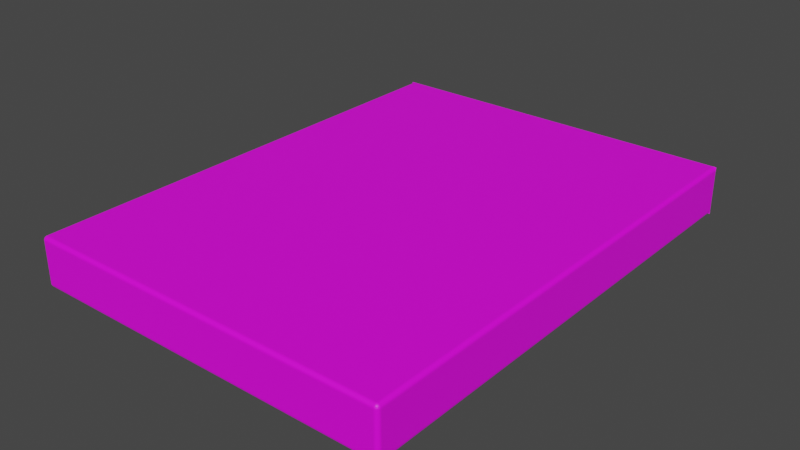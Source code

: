 # Source: parts.blend  (saved by Blender 3.6.13; exported with 4.5.12 LTS)
import bpy
from mathutils import Matrix  # noqa: F401  (used for matrix-valued properties, if any)

bpy.ops.wm.read_factory_settings(use_empty=True)
scene = bpy.context.scene
scene.name = 'Scene'

# ---- collections
col_collection = bpy.data.collections.new('Collection'); scene.collection.children.link(col_collection)

# ---- images (referenced by path relative to the original .blend; pixels are not part of the script)
import os
ASSET_DIR = os.environ.get("B2B_ASSET_DIR", "")  # directory of the original .blend (textures are referenced by path, not embedded)
HERE = os.path.dirname(os.path.abspath(__file__))  # packed textures are extracted next to this script under _unpacked/

def load_image(name, relpath, width, height, colorspace="sRGB"):
    """Load a texture the original file referenced (path relative to the .blend, or extracted next to this script)."""
    p = next((c for c in (os.path.join(HERE, relpath), os.path.join(ASSET_DIR, relpath)) if relpath and os.path.exists(c)), "")
    if p:
        img = bpy.data.images.load(p, check_existing=True)
        img.name = name
    else:  # same state as the original file: an image datablock whose file is absent (Cycles renders it pink)
        img = bpy.data.images.new(name, width, height)
        img.source = "FILE"
        img.filepath = "//" + (relpath or name)
    img.colorspace_settings.name = colorspace
    return img
img_board_png = load_image('Board.png', 'Board.png', 1024, 1024, 'sRGB')
img_goto_green_png = load_image('goto_green.png', 'goto_green.png', 1024, 1024, 'sRGB')

# ---- materials (node trees are filled in below, after node groups)
mat_material = bpy.data.materials.new('Material')
mat_material.alpha_threshold = 0.0
mat_material.use_transparent_shadow = False
mat_material.roughness = 0.5
mat_material.line_color = (0.0, 0.0, 0.0, 1.0)
mat_material_001 = bpy.data.materials.new('Material.001')
mat_material_001.use_transparent_shadow = False

# ---- material node trees
mat_material.use_nodes = True; mat_material.node_tree.nodes.clear()
_N = mat_material.node_tree.nodes; _L = mat_material.node_tree.links
n0 = _N.new('ShaderNodeOutputMaterial'); n0.name = 'Material Output'; n0.location = (300, 300)
n1 = _N.new('ShaderNodeBsdfPrincipled'); n1.name = 'Principled BSDF'; n1.location = (10, 300)
n1.distribution = 'GGX'
n1.subsurface_method = 'RANDOM_WALK_SKIN'
n1.inputs[3].default_value = 1.45
n1.inputs[27].default_value = (0.0, 0.0, 0.0, 1.0)
n1.inputs[28].default_value = 1.0
n2 = _N.new('ShaderNodeTexImage'); n2.name = 'Image Texture'; n2.location = (-284, 251)
n2.width = 218
n2.image = img_board_png
_L.new(n1.outputs[0], n0.inputs[0])
_L.new(n2.outputs[0], n1.inputs[0])
n0.is_active_output = True
mat_material_001.use_nodes = True; mat_material_001.node_tree.nodes.clear()
_N = mat_material_001.node_tree.nodes; _L = mat_material_001.node_tree.links
n0 = _N.new('ShaderNodeBsdfPrincipled'); n0.name = 'Principled BSDF'; n0.location = (10, 300)
n0.distribution = 'GGX'
n0.subsurface_method = 'RANDOM_WALK_SKIN'
n0.inputs[3].default_value = 1.45
n0.inputs[27].default_value = (0.0, 0.0, 0.0, 1.0)
n0.inputs[28].default_value = 1.0
n1 = _N.new('ShaderNodeOutputMaterial'); n1.name = 'Material Output'; n1.location = (300, 300)
n2 = _N.new('ShaderNodeTexImage'); n2.name = 'Image Texture'; n2.location = (-281, 224)
n2.image = img_goto_green_png
_L.new(n0.outputs[0], n1.inputs[0])
_L.new(n2.outputs[0], n0.inputs[0])
n1.is_active_output = True

# ---- world
world_world = bpy.data.worlds.new('World'); scene.world = world_world
world_world.use_nodes = True; world_world.node_tree.nodes.clear()
_N = world_world.node_tree.nodes; _L = world_world.node_tree.links
n0 = _N.new('ShaderNodeOutputWorld'); n0.name = 'World Output'; n0.location = (300, 300)
n1 = _N.new('ShaderNodeBackground'); n1.name = 'Background'; n1.location = (10, 300)
n1.inputs[0].default_value = (0.05088, 0.05088, 0.05088, 1.0)
_L.new(n1.outputs[0], n0.inputs[0])
n0.is_active_output = True
world_world.color = (0.05088, 0.05088, 0.05088)
world_world.use_sun_shadow = False
world_world.sun_shadow_jitter_overblur = 0.0

# ---- meshes
me_cube = bpy.data.meshes.new('Cube')
me_cube.from_pydata([(1.879, 2.713, 0.4303), (1.879, 2.713, -0.06783), (-1.879, 2.713, 0.4303), (-1.879, 2.713, -0.06783), (1.839, 2.713, 0.4303), (1.879, 2.713, 0.3903), (1.847, 2.713, 0.4295), (1.854, 2.713, 0.4272), (1.861, 2.713, 0.4235), (1.867, 2.713, 0.4186), (1.872, 2.713, 0.4125), (1.876, 2.713, 0.4056), (1.878, 2.713, 0.3981), (1.879, 2.713, -0.02783), (1.839, 2.713, -0.06783), (1.878, 2.713, -0.03564), (1.876, 2.713, -0.04314), (1.872, 2.713, -0.05006), (1.867, 2.713, -0.05612), (1.861, 2.713, -0.06109), (1.854, 2.713, -0.06479), (1.847, 2.713, -0.06707), (1.879, -2.217, 0.3903), (1.839, -2.217, 0.4303), (1.839, -2.257, 0.3903), (1.878, -2.217, 0.3981), (1.876, -2.217, 0.4056), (1.872, -2.217, 0.4125), (1.867, -2.217, 0.4186), (1.878, -2.225, 0.3903), (1.877, -2.225, 0.3984), (1.875, -2.225, 0.406), (1.871, -2.225, 0.4125), (1.867, -2.225, 0.418), (1.876, -2.232, 0.3903), (1.875, -2.233, 0.3984), (1.872, -2.232, 0.4058), (1.869, -2.232, 0.4118), (1.865, -2.232, 0.4166), (1.872, -2.239, 0.3903), (1.871, -2.239, 0.3983), (1.869, -2.238, 0.4053), (1.867, -2.237, 0.4107), (1.863, -2.237, 0.4148), (1.862, -2.24, 0.4134), (1.839, -2.225, 0.4295), (1.839, -2.232, 0.4272), (1.839, -2.239, 0.4235), (1.839, -2.245, 0.4186), (1.847, -2.217, 0.4295), (1.847, -2.225, 0.4286), (1.847, -2.233, 0.4262), (1.847, -2.239, 0.4226), (1.847, -2.245, 0.418), (1.854, -2.217, 0.4272), (1.855, -2.225, 0.4262), (1.854, -2.232, 0.4237), (1.854, -2.238, 0.4205), (1.854, -2.243, 0.4166), (1.861, -2.217, 0.4235), (1.861, -2.225, 0.4225), (1.86, -2.232, 0.4205), (1.859, -2.237, 0.4179), (1.859, -2.241, 0.4148), (1.847, -2.256, 0.3903), (1.854, -2.254, 0.3903), (1.861, -2.25, 0.3903), (1.867, -2.245, 0.3903), (1.839, -2.256, 0.3981), (1.847, -2.255, 0.3983), (1.855, -2.253, 0.3983), (1.861, -2.249, 0.3983), (1.867, -2.245, 0.3982), (1.839, -2.254, 0.4056), (1.847, -2.253, 0.406), (1.854, -2.25, 0.4058), (1.86, -2.247, 0.4053), (1.865, -2.243, 0.405), (1.839, -2.25, 0.4125), (1.847, -2.249, 0.4126), (1.854, -2.247, 0.4118), (1.859, -2.245, 0.4107), (1.863, -2.241, 0.4101), (1.879, -2.217, -0.02783), (1.839, -2.257, -0.02783), (1.839, -2.217, -0.06783), (1.878, -2.225, -0.02783), (1.876, -2.232, -0.02783), (1.872, -2.239, -0.02783), (1.867, -2.245, -0.02783), (1.878, -2.217, -0.03564), (1.877, -2.225, -0.03588), (1.875, -2.233, -0.03589), (1.871, -2.239, -0.03582), (1.867, -2.245, -0.03578), (1.876, -2.217, -0.04314), (1.875, -2.225, -0.04352), (1.872, -2.232, -0.04332), (1.869, -2.238, -0.04285), (1.865, -2.243, -0.04258), (1.872, -2.217, -0.05006), (1.871, -2.225, -0.05012), (1.869, -2.232, -0.04936), (1.867, -2.237, -0.04827), (1.863, -2.241, -0.04769), (1.862, -2.24, -0.05093), (1.839, -2.256, -0.03564), (1.839, -2.254, -0.04314), (1.839, -2.25, -0.05006), (1.839, -2.245, -0.05612), (1.847, -2.256, -0.02783), (1.847, -2.255, -0.03598), (1.847, -2.253, -0.04354), (1.847, -2.249, -0.05008), (1.847, -2.245, -0.05554), (1.854, -2.254, -0.02783), (1.855, -2.253, -0.03598), (1.854, -2.25, -0.04336), (1.854, -2.247, -0.04935), (1.854, -2.243, -0.05412), (1.861, -2.25, -0.02783), (1.861, -2.249, -0.03587), (1.86, -2.247, -0.04287), (1.859, -2.245, -0.04827), (1.859, -2.241, -0.05239), (1.847, -2.217, -0.06707), (1.854, -2.217, -0.06479), (1.861, -2.217, -0.06109), (1.867, -2.217, -0.05612), (1.839, -2.225, -0.06707), (1.847, -2.225, -0.06616), (1.855, -2.225, -0.06373), (1.861, -2.225, -0.0601), (1.867, -2.225, -0.05557), (1.839, -2.232, -0.06479), (1.847, -2.233, -0.06372), (1.854, -2.232, -0.06129), (1.86, -2.232, -0.05802), (1.865, -2.232, -0.05413), (1.839, -2.239, -0.06109), (1.847, -2.239, -0.06006), (1.854, -2.238, -0.05801), (1.859, -2.237, -0.05549), (1.863, -2.237, -0.05239), (-1.879, 2.713, 0.3903), (-1.839, 2.713, 0.4303), (-1.878, 2.713, 0.3981), (-1.876, 2.713, 0.4056), (-1.872, 2.713, 0.4125), (-1.867, 2.713, 0.4186), (-1.861, 2.713, 0.4235), (-1.854, 2.713, 0.4272), (-1.847, 2.713, 0.4295), (-1.839, 2.713, -0.06783), (-1.879, 2.713, -0.02783), (-1.847, 2.713, -0.06707), (-1.854, 2.713, -0.06479), (-1.861, 2.713, -0.06109), (-1.867, 2.713, -0.05612), (-1.872, 2.713, -0.05006), (-1.876, 2.713, -0.04314), (-1.878, 2.713, -0.03564), (-1.879, -2.217, 0.3903), (-1.839, -2.257, 0.3903), (-1.839, -2.217, 0.4303), (-1.878, -2.225, 0.3903), (-1.876, -2.232, 0.3903), (-1.872, -2.239, 0.3903), (-1.867, -2.245, 0.3903), (-1.878, -2.217, 0.3981), (-1.877, -2.225, 0.3983), (-1.875, -2.233, 0.3983), (-1.871, -2.239, 0.3983), (-1.867, -2.245, 0.3982), (-1.876, -2.217, 0.4056), (-1.875, -2.225, 0.406), (-1.872, -2.232, 0.4058), (-1.869, -2.238, 0.4053), (-1.865, -2.243, 0.405), (-1.872, -2.217, 0.4125), (-1.871, -2.225, 0.4126), (-1.869, -2.232, 0.4118), (-1.867, -2.237, 0.4107), (-1.863, -2.241, 0.4101), (-1.862, -2.24, 0.4134), (-1.839, -2.256, 0.3981), (-1.839, -2.254, 0.4056), (-1.839, -2.25, 0.4125), (-1.839, -2.245, 0.4186), (-1.847, -2.256, 0.3903), (-1.847, -2.255, 0.3984), (-1.847, -2.253, 0.406), (-1.847, -2.249, 0.4125), (-1.847, -2.245, 0.418), (-1.854, -2.254, 0.3903), (-1.855, -2.253, 0.3984), (-1.854, -2.25, 0.4058), (-1.854, -2.247, 0.4118), (-1.854, -2.243, 0.4166), (-1.861, -2.25, 0.3903), (-1.861, -2.249, 0.3983), (-1.86, -2.247, 0.4053), (-1.859, -2.245, 0.4107), (-1.859, -2.241, 0.4148), (-1.847, -2.217, 0.4295), (-1.854, -2.217, 0.4272), (-1.861, -2.217, 0.4235), (-1.867, -2.217, 0.4186), (-1.839, -2.225, 0.4295), (-1.847, -2.225, 0.4286), (-1.855, -2.225, 0.4262), (-1.861, -2.225, 0.4226), (-1.867, -2.225, 0.418), (-1.839, -2.232, 0.4272), (-1.847, -2.233, 0.4262), (-1.854, -2.232, 0.4237), (-1.86, -2.232, 0.4205), (-1.865, -2.232, 0.4166), (-1.839, -2.239, 0.4235), (-1.847, -2.239, 0.4225), (-1.854, -2.238, 0.4205), (-1.859, -2.237, 0.4179), (-1.863, -2.237, 0.4148), (-1.839, -2.217, -0.06783), (-1.839, -2.257, -0.02783), (-1.879, -2.217, -0.02783), (-1.839, -2.225, -0.06707), (-1.839, -2.232, -0.06479), (-1.839, -2.239, -0.06109), (-1.839, -2.245, -0.05612), (-1.847, -2.217, -0.06707), (-1.847, -2.225, -0.06616), (-1.847, -2.233, -0.06373), (-1.847, -2.239, -0.0601), (-1.847, -2.245, -0.05557), (-1.854, -2.217, -0.06479), (-1.855, -2.225, -0.06372), (-1.854, -2.232, -0.06129), (-1.854, -2.238, -0.05802), (-1.854, -2.243, -0.05413), (-1.861, -2.217, -0.06109), (-1.861, -2.225, -0.06006), (-1.86, -2.232, -0.05801), (-1.859, -2.237, -0.05549), (-1.859, -2.241, -0.05239), (-1.862, -2.24, -0.05093), (-1.847, -2.256, -0.02783), (-1.854, -2.254, -0.02783), (-1.861, -2.25, -0.02783), (-1.867, -2.245, -0.02783), (-1.839, -2.256, -0.03564), (-1.847, -2.255, -0.03588), (-1.855, -2.253, -0.03589), (-1.861, -2.249, -0.03582), (-1.867, -2.245, -0.03578), (-1.839, -2.254, -0.04314), (-1.847, -2.253, -0.04352), (-1.854, -2.25, -0.04332), (-1.86, -2.247, -0.04285), (-1.865, -2.243, -0.04258), (-1.839, -2.25, -0.05006), (-1.847, -2.249, -0.05012), (-1.854, -2.247, -0.04936), (-1.859, -2.245, -0.04827), (-1.863, -2.241, -0.04769), (-1.878, -2.217, -0.03564), (-1.876, -2.217, -0.04314), (-1.872, -2.217, -0.05006), (-1.867, -2.217, -0.05612), (-1.878, -2.225, -0.02783), (-1.877, -2.225, -0.03598), (-1.875, -2.225, -0.04354), (-1.871, -2.225, -0.05008), (-1.867, -2.225, -0.05554), (-1.876, -2.232, -0.02783), (-1.875, -2.233, -0.03598), (-1.872, -2.232, -0.04336), (-1.869, -2.232, -0.04935), (-1.865, -2.232, -0.05412), (-1.872, -2.239, -0.02783), (-1.871, -2.239, -0.03587), (-1.869, -2.238, -0.04287), (-1.867, -2.237, -0.04827), (-1.863, -2.237, -0.05239)], [], [(153, 14, 85, 223), (225, 162, 144, 154), (84, 24, 163, 224), (4, 145, 164, 23), (3, 2, 0, 1), (22, 25, 30, 29), (25, 26, 31, 30), (26, 27, 32, 31), (27, 28, 33, 32), (29, 30, 35, 34), (30, 31, 36, 35), (31, 32, 37, 36), (32, 33, 38, 37), (34, 35, 40, 39), (35, 36, 41, 40), (36, 37, 42, 41), (37, 38, 43, 42), (39, 40, 72, 67), (40, 41, 77, 72), (41, 42, 82, 77), (42, 43, 44, 82), (23, 45, 50, 49), (45, 46, 51, 50), (46, 47, 52, 51), (47, 48, 53, 52), (49, 50, 55, 54), (50, 51, 56, 55), (51, 52, 57, 56), (52, 53, 58, 57), (54, 55, 60, 59), (55, 56, 61, 60), (56, 57, 62, 61), (57, 58, 63, 62), (59, 60, 33, 28), (60, 61, 38, 33), (61, 62, 43, 38), (62, 63, 44, 43), (24, 64, 69, 68), (64, 65, 70, 69), (65, 66, 71, 70), (66, 67, 72, 71), (68, 69, 74, 73), (69, 70, 75, 74), (70, 71, 76, 75), (71, 72, 77, 76), (73, 74, 79, 78), (74, 75, 80, 79), (75, 76, 81, 80), (76, 77, 82, 81), (78, 79, 53, 48), (79, 80, 58, 53), (80, 81, 63, 58), (81, 82, 44, 63), (83, 86, 91, 90), (86, 87, 92, 91), (87, 88, 93, 92), (88, 89, 94, 93), (90, 91, 96, 95), (91, 92, 97, 96), (92, 93, 98, 97), (93, 94, 99, 98), (95, 96, 101, 100), (96, 97, 102, 101), (97, 98, 103, 102), (98, 99, 104, 103), (100, 101, 133, 128), (101, 102, 138, 133), (102, 103, 143, 138), (103, 104, 105, 143), (84, 106, 111, 110), (106, 107, 112, 111), (107, 108, 113, 112), (108, 109, 114, 113), (110, 111, 116, 115), (111, 112, 117, 116), (112, 113, 118, 117), (113, 114, 119, 118), (115, 116, 121, 120), (116, 117, 122, 121), (117, 118, 123, 122), (118, 119, 124, 123), (120, 121, 94, 89), (121, 122, 99, 94), (122, 123, 104, 99), (123, 124, 105, 104), (85, 125, 130, 129), (125, 126, 131, 130), (126, 127, 132, 131), (127, 128, 133, 132), (129, 130, 135, 134), (130, 131, 136, 135), (131, 132, 137, 136), (132, 133, 138, 137), (134, 135, 140, 139), (135, 136, 141, 140), (136, 137, 142, 141), (137, 138, 143, 142), (139, 140, 114, 109), (140, 141, 119, 114), (141, 142, 124, 119), (142, 143, 105, 124), (162, 165, 170, 169), (165, 166, 171, 170), (166, 167, 172, 171), (167, 168, 173, 172), (169, 170, 175, 174), (170, 171, 176, 175), (171, 172, 177, 176), (172, 173, 178, 177), (174, 175, 180, 179), (175, 176, 181, 180), (176, 177, 182, 181), (177, 178, 183, 182), (179, 180, 212, 207), (180, 181, 217, 212), (181, 182, 222, 217), (182, 183, 184, 222), (163, 185, 190, 189), (185, 186, 191, 190), (186, 187, 192, 191), (187, 188, 193, 192), (189, 190, 195, 194), (190, 191, 196, 195), (191, 192, 197, 196), (192, 193, 198, 197), (194, 195, 200, 199), (195, 196, 201, 200), (196, 197, 202, 201), (197, 198, 203, 202), (199, 200, 173, 168), (200, 201, 178, 173), (201, 202, 183, 178), (202, 203, 184, 183), (164, 204, 209, 208), (204, 205, 210, 209), (205, 206, 211, 210), (206, 207, 212, 211), (208, 209, 214, 213), (209, 210, 215, 214), (210, 211, 216, 215), (211, 212, 217, 216), (213, 214, 219, 218), (214, 215, 220, 219), (215, 216, 221, 220), (216, 217, 222, 221), (218, 219, 193, 188), (219, 220, 198, 193), (220, 221, 203, 198), (221, 222, 184, 203), (223, 226, 231, 230), (226, 227, 232, 231), (227, 228, 233, 232), (228, 229, 234, 233), (230, 231, 236, 235), (231, 232, 237, 236), (232, 233, 238, 237), (233, 234, 239, 238), (235, 236, 241, 240), (236, 237, 242, 241), (237, 238, 243, 242), (238, 239, 244, 243), (240, 241, 273, 268), (241, 242, 278, 273), (242, 243, 283, 278), (243, 244, 245, 283), (224, 246, 251, 250), (246, 247, 252, 251), (247, 248, 253, 252), (248, 249, 254, 253), (250, 251, 256, 255), (251, 252, 257, 256), (252, 253, 258, 257), (253, 254, 259, 258), (255, 256, 261, 260), (256, 257, 262, 261), (257, 258, 263, 262), (258, 259, 264, 263), (260, 261, 234, 229), (261, 262, 239, 234), (262, 263, 244, 239), (263, 264, 245, 244), (225, 265, 270, 269), (265, 266, 271, 270), (266, 267, 272, 271), (267, 268, 273, 272), (269, 270, 275, 274), (270, 271, 276, 275), (271, 272, 277, 276), (272, 273, 278, 277), (274, 275, 280, 279), (275, 276, 281, 280), (276, 277, 282, 281), (277, 278, 283, 282), (279, 280, 254, 249), (280, 281, 259, 254), (281, 282, 264, 259), (282, 283, 245, 264), (153, 223, 230, 155), (155, 230, 235, 156), (156, 235, 240, 157), (157, 240, 268, 158), (158, 268, 267, 159), (159, 267, 266, 160), (160, 266, 265, 161), (161, 265, 225, 154), (224, 163, 189, 246), (246, 189, 194, 247), (247, 194, 199, 248), (248, 199, 168, 249), (249, 168, 167, 279), (279, 167, 166, 274), (274, 166, 165, 269), (269, 165, 162, 225), (24, 84, 110, 64), (64, 110, 115, 65), (65, 115, 120, 66), (66, 120, 89, 67), (67, 89, 88, 39), (39, 88, 87, 34), (34, 87, 86, 29), (29, 86, 83, 22), (23, 164, 208, 45), (45, 208, 213, 46), (46, 213, 218, 47), (47, 218, 188, 48), (48, 188, 187, 78), (78, 187, 186, 73), (73, 186, 185, 68), (68, 185, 163, 24), (4, 23, 49, 6), (6, 49, 54, 7), (7, 54, 59, 8), (8, 59, 28, 9), (9, 28, 27, 10), (10, 27, 26, 11), (11, 26, 25, 12), (12, 25, 22, 5), (223, 85, 129, 226), (226, 129, 134, 227), (227, 134, 139, 228), (228, 139, 109, 229), (229, 109, 108, 260), (260, 108, 107, 255), (255, 107, 106, 250), (250, 106, 84, 224), (164, 145, 152, 204), (204, 152, 151, 205), (205, 151, 150, 206), (206, 150, 149, 207), (207, 149, 148, 179), (179, 148, 147, 174), (174, 147, 146, 169), (169, 146, 144, 162), (85, 14, 21, 125), (125, 21, 20, 126), (126, 20, 19, 127), (127, 19, 18, 128), (128, 18, 17, 100), (100, 17, 16, 95), (95, 16, 15, 90), (90, 15, 13, 83), (13, 5, 22, 83)])
_uv = me_cube.uv_layers.new(name='UVMap')
_uv.uv.foreach_set('vector', [0.9662, 0.02419, 0.9653, 0.02204, 0.9812, 0.01824, 0.9821, 0.02039, 0.9827, 0.02696, 0.9827, 0.07532, 0.9668, 0.07992, 0.9668, 0.03156, 0.9635, 0.08917, 0.9634, 0.1375, 0.955, 0.1391, 0.9551, 0.0907, 0.7455, 1.0, 0.0003033, 0.9998, 0.0005565, 0.01595, 0.7457, 0.01611, 0.9569, 0.08279, 0.957, 0.02518, 0.9668, 0.02829, 0.9667, 0.0859, 0.9705, 0.1348, 0.9705, 0.1358, 0.9695, 0.1358, 0.9696, 0.1348, 0.9705, 0.1358, 0.9704, 0.1366, 0.9695, 0.1367, 0.9695, 0.1358, 0.9704, 0.1366, 0.9703, 0.1374, 0.9694, 0.1374, 0.9695, 0.1367, 0.9703, 0.1374, 0.9702, 0.1381, 0.9693, 0.1381, 0.9694, 0.1374, 0.9696, 0.1348, 0.9695, 0.1358, 0.9686, 0.1358, 0.9687, 0.1348, 0.9695, 0.1358, 0.9695, 0.1367, 0.9686, 0.1366, 0.9686, 0.1358, 0.9695, 0.1367, 0.9694, 0.1374, 0.9686, 0.1373, 0.9686, 0.1366, 0.9694, 0.1374, 0.9693, 0.1381, 0.9685, 0.1379, 0.9686, 0.1373, 0.9687, 0.1348, 0.9686, 0.1358, 0.9678, 0.1358, 0.9678, 0.1348, 0.9686, 0.1358, 0.9686, 0.1366, 0.9678, 0.1366, 0.9678, 0.1358, 0.9686, 0.1366, 0.9686, 0.1373, 0.9679, 0.1372, 0.9678, 0.1366, 0.9686, 0.1373, 0.9685, 0.1379, 0.9679, 0.1377, 0.9679, 0.1372, 0.9678, 0.1348, 0.9678, 0.1358, 0.9671, 0.1358, 0.967, 0.1348, 0.9678, 0.1358, 0.9678, 0.1366, 0.9672, 0.1365, 0.9671, 0.1358, 0.9678, 0.1366, 0.9679, 0.1372, 0.9674, 0.1371, 0.9672, 0.1365, 0.9679, 0.1372, 0.9679, 0.1377, 0.9675, 0.1375, 0.9674, 0.1371, 0.9676, 0.01097, 0.9667, 0.01097, 0.9666, 0.01003, 0.9675, 0.01007, 0.9667, 0.01097, 0.9658, 0.01096, 0.9657, 0.01003, 0.9666, 0.01003, 0.9658, 0.01096, 0.9649, 0.01096, 0.9649, 0.01004, 0.9657, 0.01003, 0.9649, 0.01096, 0.9641, 0.01096, 0.9642, 0.01004, 0.9649, 0.01004, 0.9675, 0.01007, 0.9666, 0.01003, 0.9666, 0.009151, 0.9675, 0.009197, 0.9666, 0.01003, 0.9657, 0.01003, 0.9657, 0.009172, 0.9666, 0.009151, 0.9657, 0.01003, 0.9649, 0.01004, 0.9649, 0.009224, 0.9657, 0.009172, 0.9649, 0.01004, 0.9642, 0.01004, 0.9643, 0.009253, 0.9649, 0.009224, 0.9675, 0.009197, 0.9666, 0.009151, 0.9665, 0.008387, 0.9674, 0.008397, 0.9666, 0.009151, 0.9657, 0.009172, 0.9657, 0.008473, 0.9665, 0.008387, 0.9657, 0.009172, 0.9649, 0.009224, 0.965, 0.008597, 0.9657, 0.008473, 0.9649, 0.009224, 0.9643, 0.009253, 0.9645, 0.008663, 0.965, 0.008597, 0.9674, 0.008397, 0.9665, 0.008387, 0.9664, 0.007757, 0.9673, 0.007696, 0.9665, 0.008387, 0.9657, 0.008473, 0.9656, 0.007921, 0.9664, 0.007757, 0.9657, 0.008473, 0.965, 0.008597, 0.965, 0.008121, 0.9656, 0.007921, 0.965, 0.008597, 0.9645, 0.008663, 0.9646, 0.008289, 0.965, 0.008121, 0.9634, 0.1375, 0.9643, 0.1375, 0.9643, 0.1385, 0.9634, 0.1384, 0.9643, 0.1375, 0.9652, 0.1375, 0.9652, 0.1385, 0.9643, 0.1385, 0.9652, 0.1375, 0.966, 0.1375, 0.966, 0.1385, 0.9652, 0.1385, 0.966, 0.1375, 0.9667, 0.1375, 0.9666, 0.1384, 0.966, 0.1385, 0.9634, 0.1384, 0.9643, 0.1385, 0.9643, 0.1393, 0.9634, 0.1393, 0.9643, 0.1385, 0.9652, 0.1385, 0.9652, 0.1393, 0.9643, 0.1393, 0.9652, 0.1385, 0.966, 0.1385, 0.9659, 0.1393, 0.9652, 0.1393, 0.966, 0.1385, 0.9666, 0.1384, 0.9664, 0.1392, 0.9659, 0.1393, 0.9634, 0.1393, 0.9643, 0.1393, 0.9643, 0.1401, 0.9634, 0.1401, 0.9643, 0.1393, 0.9652, 0.1393, 0.9651, 0.14, 0.9643, 0.1401, 0.9652, 0.1393, 0.9659, 0.1393, 0.9658, 0.1399, 0.9651, 0.14, 0.9667, 0.1366, 0.9672, 0.1365, 0.9674, 0.1371, 0.9669, 0.1372, 0.9634, 0.1401, 0.9643, 0.1401, 0.9643, 0.1407, 0.9634, 0.1408, 0.9643, 0.1401, 0.9651, 0.14, 0.9651, 0.1406, 0.9643, 0.1407, 0.9638, 0.009218, 0.964, 0.008594, 0.9645, 0.008663, 0.9643, 0.009253, 0.9669, 0.1372, 0.9674, 0.1371, 0.9675, 0.1375, 0.9673, 0.1377, 0.9706, 0.08649, 0.9697, 0.08649, 0.9696, 0.08556, 0.9705, 0.08559, 0.9697, 0.08649, 0.9688, 0.08649, 0.9687, 0.08556, 0.9696, 0.08556, 0.9688, 0.08649, 0.9679, 0.08649, 0.9679, 0.08556, 0.9687, 0.08556, 0.9679, 0.08649, 0.9671, 0.08649, 0.9672, 0.08557, 0.9679, 0.08556, 0.9705, 0.08559, 0.9696, 0.08556, 0.9695, 0.08468, 0.9705, 0.08472, 0.9696, 0.08556, 0.9687, 0.08556, 0.9687, 0.0847, 0.9695, 0.08468, 0.9687, 0.08556, 0.9679, 0.08556, 0.9679, 0.08475, 0.9687, 0.0847, 0.9679, 0.08556, 0.9672, 0.08557, 0.9673, 0.08478, 0.9679, 0.08475, 0.9705, 0.08472, 0.9695, 0.08468, 0.9695, 0.08391, 0.9704, 0.08392, 0.9695, 0.08468, 0.9687, 0.0847, 0.9686, 0.084, 0.9695, 0.08391, 0.9687, 0.0847, 0.9679, 0.08475, 0.968, 0.08412, 0.9686, 0.084, 0.9679, 0.08475, 0.9673, 0.08478, 0.9675, 0.08419, 0.968, 0.08412, 0.9704, 0.08392, 0.9695, 0.08391, 0.9694, 0.08328, 0.9703, 0.08322, 0.9695, 0.08391, 0.9686, 0.084, 0.9686, 0.08345, 0.9694, 0.08328, 0.9686, 0.084, 0.968, 0.08412, 0.968, 0.08365, 0.9686, 0.08345, 0.968, 0.08412, 0.9675, 0.08419, 0.9676, 0.08382, 0.968, 0.08365, 0.9635, 0.08917, 0.9635, 0.08826, 0.9644, 0.08823, 0.9644, 0.08917, 0.9635, 0.08826, 0.9635, 0.0874, 0.9644, 0.08735, 0.9644, 0.08823, 0.9635, 0.0874, 0.9635, 0.0866, 0.9644, 0.08659, 0.9644, 0.08735, 0.9635, 0.0866, 0.9635, 0.0859, 0.9644, 0.08596, 0.9644, 0.08659, 0.9644, 0.08917, 0.9644, 0.08823, 0.9653, 0.08823, 0.9652, 0.08917, 0.9644, 0.08823, 0.9644, 0.08735, 0.9653, 0.08737, 0.9653, 0.08823, 0.9644, 0.08735, 0.9644, 0.08659, 0.9652, 0.08668, 0.9653, 0.08737, 0.9644, 0.08659, 0.9644, 0.08596, 0.9652, 0.08613, 0.9652, 0.08668, 0.9652, 0.08917, 0.9653, 0.08823, 0.9661, 0.08824, 0.966, 0.08917, 0.9653, 0.08823, 0.9653, 0.08737, 0.966, 0.08743, 0.9661, 0.08824, 0.9653, 0.08737, 0.9652, 0.08668, 0.9658, 0.08681, 0.966, 0.08743, 0.985, 0.01651, 0.9845, 0.01654, 0.9843, 0.01595, 0.9848, 0.01589, 0.966, 0.08917, 0.9661, 0.08824, 0.9667, 0.08825, 0.9667, 0.08917, 0.9661, 0.08824, 0.966, 0.08743, 0.9665, 0.08747, 0.9667, 0.08825, 0.9668, 0.08475, 0.967, 0.08412, 0.9675, 0.08419, 0.9673, 0.08478, 0.9848, 0.01589, 0.9843, 0.01595, 0.9842, 0.01558, 0.9844, 0.01541, 0.9812, 0.01824, 0.9812, 0.01734, 0.9822, 0.0173, 0.9821, 0.01824, 0.9812, 0.01734, 0.9813, 0.01647, 0.9822, 0.01643, 0.9822, 0.0173, 0.9813, 0.01647, 0.9814, 0.01567, 0.9823, 0.01567, 0.9822, 0.01643, 0.9814, 0.01567, 0.9815, 0.01497, 0.9824, 0.01504, 0.9823, 0.01567, 0.9821, 0.01824, 0.9822, 0.0173, 0.9831, 0.0173, 0.983, 0.01825, 0.9822, 0.0173, 0.9822, 0.01643, 0.9831, 0.01645, 0.9831, 0.0173, 0.9822, 0.01643, 0.9823, 0.01567, 0.9831, 0.01576, 0.9831, 0.01645, 0.9823, 0.01567, 0.9824, 0.01504, 0.9832, 0.01521, 0.9831, 0.01576, 0.983, 0.01825, 0.9831, 0.0173, 0.9839, 0.01732, 0.9839, 0.01825, 0.9831, 0.0173, 0.9831, 0.01645, 0.9839, 0.01651, 0.9839, 0.01732, 0.9831, 0.01645, 0.9831, 0.01576, 0.9838, 0.01588, 0.9839, 0.01651, 0.9831, 0.01576, 0.9832, 0.01521, 0.9838, 0.01541, 0.9838, 0.01588, 0.9839, 0.01825, 0.9839, 0.01732, 0.9846, 0.01733, 0.9847, 0.01825, 0.9839, 0.01732, 0.9839, 0.01651, 0.9845, 0.01654, 0.9846, 0.01733, 0.9839, 0.01651, 0.9838, 0.01588, 0.9843, 0.01595, 0.9845, 0.01654, 0.9838, 0.01588, 0.9838, 0.01541, 0.9842, 0.01558, 0.9843, 0.01595, 0.9827, 0.07532, 0.9836, 0.07532, 0.9836, 0.07625, 0.9827, 0.07622, 0.9836, 0.07532, 0.9845, 0.07532, 0.9845, 0.07625, 0.9836, 0.07625, 0.9845, 0.07532, 0.9853, 0.07532, 0.9854, 0.07624, 0.9845, 0.07625, 0.9853, 0.07532, 0.9861, 0.07532, 0.9861, 0.07624, 0.9854, 0.07624, 0.9827, 0.07622, 0.9836, 0.07625, 0.9837, 0.07713, 0.9827, 0.07709, 0.9836, 0.07625, 0.9845, 0.07625, 0.9846, 0.07711, 0.9837, 0.07713, 0.9845, 0.07625, 0.9854, 0.07624, 0.9853, 0.07706, 0.9846, 0.07711, 0.9854, 0.07624, 0.9861, 0.07624, 0.9859, 0.07703, 0.9853, 0.07706, 0.9827, 0.07709, 0.9837, 0.07713, 0.9837, 0.0779, 0.9828, 0.07789, 0.9837, 0.07713, 0.9846, 0.07711, 0.9846, 0.07781, 0.9837, 0.0779, 0.9846, 0.07711, 0.9853, 0.07706, 0.9853, 0.07768, 0.9846, 0.07781, 0.9853, 0.07706, 0.9859, 0.07703, 0.9858, 0.07762, 0.9853, 0.07768, 0.9828, 0.07789, 0.9837, 0.0779, 0.9838, 0.07853, 0.9829, 0.07859, 0.9837, 0.0779, 0.9846, 0.07781, 0.9846, 0.07836, 0.9838, 0.07853, 0.9846, 0.07781, 0.9853, 0.07768, 0.9852, 0.07816, 0.9846, 0.07836, 0.9853, 0.07768, 0.9858, 0.07762, 0.9856, 0.07799, 0.9852, 0.07816, 0.955, 0.1391, 0.955, 0.14, 0.9541, 0.14, 0.9541, 0.1391, 0.955, 0.14, 0.955, 0.1408, 0.9541, 0.1409, 0.9541, 0.14, 0.955, 0.1408, 0.955, 0.1416, 0.9541, 0.1416, 0.9541, 0.1409, 0.955, 0.1416, 0.955, 0.1423, 0.9541, 0.1423, 0.9541, 0.1416, 0.9541, 0.1391, 0.9541, 0.14, 0.9532, 0.14, 0.9533, 0.1391, 0.9541, 0.14, 0.9541, 0.1409, 0.9533, 0.1409, 0.9532, 0.14, 0.9541, 0.1409, 0.9541, 0.1416, 0.9533, 0.1415, 0.9533, 0.1409, 0.9541, 0.1416, 0.9541, 0.1423, 0.9533, 0.1421, 0.9533, 0.1415, 0.9533, 0.1391, 0.9532, 0.14, 0.9525, 0.14, 0.9525, 0.1391, 0.9532, 0.14, 0.9533, 0.1409, 0.9526, 0.1408, 0.9525, 0.14, 0.9533, 0.1409, 0.9533, 0.1415, 0.9527, 0.1414, 0.9526, 0.1408, 0.9647, 0.01639, 0.9652, 0.01637, 0.9654, 0.01696, 0.9649, 0.01702, 0.9525, 0.1391, 0.9525, 0.14, 0.9518, 0.14, 0.9518, 0.1391, 0.9525, 0.14, 0.9526, 0.1408, 0.952, 0.1408, 0.9518, 0.14, 0.9865, 0.07706, 0.9862, 0.07768, 0.9858, 0.07762, 0.9859, 0.07703, 0.9649, 0.01702, 0.9654, 0.01696, 0.9655, 0.01733, 0.9653, 0.0175, 0.9685, 0.01467, 0.9685, 0.01557, 0.9675, 0.01561, 0.9676, 0.01467, 0.9685, 0.01557, 0.9684, 0.01644, 0.9675, 0.01648, 0.9675, 0.01561, 0.9684, 0.01644, 0.9684, 0.01724, 0.9674, 0.01724, 0.9675, 0.01648, 0.9684, 0.01724, 0.9683, 0.01794, 0.9673, 0.01787, 0.9674, 0.01724, 0.9676, 0.01467, 0.9675, 0.01561, 0.9666, 0.01561, 0.9667, 0.01466, 0.9675, 0.01561, 0.9675, 0.01648, 0.9666, 0.01646, 0.9666, 0.01561, 0.9675, 0.01648, 0.9674, 0.01724, 0.9666, 0.01715, 0.9666, 0.01646, 0.9674, 0.01724, 0.9673, 0.01787, 0.9665, 0.0177, 0.9666, 0.01715, 0.9667, 0.01466, 0.9666, 0.01561, 0.9658, 0.01559, 0.9658, 0.01466, 0.9666, 0.01561, 0.9666, 0.01646, 0.9658, 0.0164, 0.9658, 0.01559, 0.9666, 0.01646, 0.9666, 0.01715, 0.9659, 0.01703, 0.9658, 0.0164, 0.9666, 0.01715, 0.9665, 0.0177, 0.9659, 0.0175, 0.9659, 0.01703, 0.9658, 0.01466, 0.9658, 0.01559, 0.9651, 0.01558, 0.965, 0.01466, 0.9658, 0.01559, 0.9658, 0.0164, 0.9652, 0.01637, 0.9651, 0.01558, 0.9658, 0.0164, 0.9659, 0.01703, 0.9654, 0.01696, 0.9652, 0.01637, 0.9659, 0.01703, 0.9659, 0.0175, 0.9655, 0.01733, 0.9654, 0.01696, 0.9821, 0.02039, 0.983, 0.02039, 0.9831, 0.02132, 0.9822, 0.02129, 0.983, 0.02039, 0.9839, 0.0204, 0.984, 0.02133, 0.9831, 0.02132, 0.9839, 0.0204, 0.9848, 0.0204, 0.9848, 0.02132, 0.984, 0.02133, 0.9848, 0.0204, 0.9856, 0.0204, 0.9855, 0.02132, 0.9848, 0.02132, 0.9822, 0.02129, 0.9831, 0.02132, 0.9831, 0.02221, 0.9822, 0.02216, 0.9831, 0.02132, 0.984, 0.02133, 0.984, 0.02219, 0.9831, 0.02221, 0.984, 0.02133, 0.9848, 0.02132, 0.9848, 0.02214, 0.984, 0.02219, 0.9848, 0.02132, 0.9855, 0.02132, 0.9854, 0.02211, 0.9848, 0.02214, 0.9822, 0.02216, 0.9831, 0.02221, 0.9832, 0.02297, 0.9823, 0.02296, 0.9831, 0.02221, 0.984, 0.02219, 0.984, 0.02289, 0.9832, 0.02297, 0.984, 0.02219, 0.9848, 0.02214, 0.9847, 0.02276, 0.984, 0.02289, 0.9848, 0.02214, 0.9854, 0.02211, 0.9852, 0.0227, 0.9847, 0.02276, 0.9823, 0.02296, 0.9832, 0.02297, 0.9833, 0.0236, 0.9824, 0.02366, 0.9832, 0.02297, 0.984, 0.02289, 0.9841, 0.02344, 0.9833, 0.0236, 0.984, 0.02289, 0.9847, 0.02276, 0.9847, 0.02324, 0.9841, 0.02344, 0.9847, 0.02276, 0.9852, 0.0227, 0.9851, 0.02307, 0.9847, 0.02324, 0.9551, 0.0907, 0.9542, 0.0907, 0.9542, 0.08977, 0.9551, 0.0898, 0.9542, 0.0907, 0.9533, 0.0907, 0.9533, 0.08977, 0.9542, 0.08977, 0.9533, 0.0907, 0.9525, 0.0907, 0.9525, 0.08978, 0.9533, 0.08977, 0.9525, 0.0907, 0.9518, 0.0907, 0.9519, 0.08978, 0.9525, 0.08978, 0.9551, 0.0898, 0.9542, 0.08977, 0.9542, 0.08889, 0.9551, 0.08893, 0.9542, 0.08977, 0.9533, 0.08977, 0.9533, 0.08891, 0.9542, 0.08889, 0.9533, 0.08977, 0.9525, 0.08978, 0.9526, 0.08896, 0.9533, 0.08891, 0.9525, 0.08978, 0.9519, 0.08978, 0.9521, 0.08899, 0.9526, 0.08896, 0.9551, 0.08893, 0.9542, 0.08889, 0.9542, 0.08813, 0.9551, 0.08813, 0.9542, 0.08889, 0.9533, 0.08891, 0.9534, 0.08821, 0.9542, 0.08813, 0.9533, 0.08891, 0.9526, 0.08896, 0.9528, 0.08834, 0.9534, 0.08821, 0.9866, 0.02523, 0.986, 0.02526, 0.9859, 0.02467, 0.9863, 0.0246, 0.9551, 0.08813, 0.9542, 0.08813, 0.9542, 0.0875, 0.9551, 0.08743, 0.9542, 0.08813, 0.9534, 0.08821, 0.9534, 0.08766, 0.9542, 0.0875, 0.9859, 0.02214, 0.9857, 0.02276, 0.9852, 0.0227, 0.9854, 0.02211, 0.9863, 0.0246, 0.9859, 0.02467, 0.9857, 0.02429, 0.986, 0.02412, 0.9827, 0.02696, 0.9828, 0.02606, 0.9837, 0.02602, 0.9837, 0.02696, 0.9828, 0.02606, 0.9828, 0.02519, 0.9838, 0.02514, 0.9837, 0.02602, 0.9828, 0.02519, 0.9829, 0.02439, 0.9838, 0.02439, 0.9838, 0.02514, 0.9829, 0.02439, 0.983, 0.02369, 0.9839, 0.02376, 0.9838, 0.02439, 0.9837, 0.02696, 0.9837, 0.02602, 0.9846, 0.02602, 0.9846, 0.02696, 0.9837, 0.02602, 0.9838, 0.02514, 0.9846, 0.02517, 0.9846, 0.02602, 0.9838, 0.02514, 0.9838, 0.02439, 0.9847, 0.02447, 0.9846, 0.02517, 0.9838, 0.02439, 0.9839, 0.02376, 0.9847, 0.02392, 0.9847, 0.02447, 0.9846, 0.02696, 0.9846, 0.02602, 0.9854, 0.02603, 0.9854, 0.02696, 0.9846, 0.02602, 0.9846, 0.02517, 0.9854, 0.02522, 0.9854, 0.02603, 0.9846, 0.02517, 0.9847, 0.02447, 0.9853, 0.0246, 0.9854, 0.02522, 0.9847, 0.02447, 0.9847, 0.02392, 0.9853, 0.02412, 0.9853, 0.0246, 0.9854, 0.02696, 0.9854, 0.02603, 0.9862, 0.02605, 0.9862, 0.02696, 0.9854, 0.02603, 0.9854, 0.02522, 0.986, 0.02526, 0.9862, 0.02605, 0.9854, 0.02522, 0.9853, 0.0246, 0.9859, 0.02467, 0.986, 0.02526, 0.9853, 0.0246, 0.9853, 0.02412, 0.9857, 0.02429, 0.9859, 0.02467, 0.9662, 0.02419, 0.9821, 0.02039, 0.9822, 0.02129, 0.9662, 0.02509, 0.9662, 0.02509, 0.9822, 0.02129, 0.9822, 0.02216, 0.9663, 0.02596, 0.9663, 0.02596, 0.9822, 0.02216, 0.9823, 0.02296, 0.9664, 0.02676, 0.9664, 0.02676, 0.9823, 0.02296, 0.9824, 0.02366, 0.9664, 0.02746, 0.9671, 0.02829, 0.983, 0.02369, 0.9829, 0.02439, 0.967, 0.02899, 0.967, 0.02899, 0.9829, 0.02439, 0.9828, 0.02519, 0.9669, 0.02979, 0.9669, 0.02979, 0.9828, 0.02519, 0.9828, 0.02606, 0.9668, 0.03066, 0.9668, 0.03066, 0.9828, 0.02606, 0.9827, 0.02696, 0.9668, 0.03156, 0.9551, 0.0907, 0.955, 0.1391, 0.9541, 0.1391, 0.9542, 0.0907, 0.9542, 0.0907, 0.9541, 0.1391, 0.9533, 0.1391, 0.9533, 0.0907, 0.9533, 0.0907, 0.9533, 0.1391, 0.9525, 0.1391, 0.9525, 0.0907, 0.9525, 0.0907, 0.9525, 0.1391, 0.9518, 0.1391, 0.9518, 0.0907, 0.9862, 0.02696, 0.9861, 0.07532, 0.9853, 0.07532, 0.9854, 0.02696, 0.9854, 0.02696, 0.9853, 0.07532, 0.9845, 0.07532, 0.9846, 0.02696, 0.9846, 0.02696, 0.9845, 0.07532, 0.9836, 0.07532, 0.9837, 0.02696, 0.9837, 0.02696, 0.9836, 0.07532, 0.9827, 0.07532, 0.9827, 0.02696, 0.9634, 0.1375, 0.9635, 0.08917, 0.9644, 0.08917, 0.9643, 0.1375, 0.9643, 0.1375, 0.9644, 0.08917, 0.9652, 0.08917, 0.9652, 0.1375, 0.9652, 0.1375, 0.9652, 0.08917, 0.966, 0.08917, 0.966, 0.1375, 0.966, 0.1375, 0.966, 0.08917, 0.9667, 0.08917, 0.9667, 0.1375, 0.967, 0.1348, 0.9671, 0.08649, 0.9679, 0.08649, 0.9678, 0.1348, 0.9678, 0.1348, 0.9679, 0.08649, 0.9688, 0.08649, 0.9687, 0.1348, 0.9687, 0.1348, 0.9688, 0.08649, 0.9697, 0.08649, 0.9696, 0.1348, 0.9696, 0.1348, 0.9697, 0.08649, 0.9706, 0.08649, 0.9705, 0.1348, 0.9676, 0.01097, 0.9685, 0.01467, 0.9676, 0.01467, 0.9667, 0.01097, 0.9667, 0.01097, 0.9676, 0.01467, 0.9667, 0.01466, 0.9658, 0.01096, 0.9658, 0.01096, 0.9667, 0.01466, 0.9658, 0.01466, 0.9649, 0.01096, 0.9649, 0.01096, 0.9658, 0.01466, 0.965, 0.01466, 0.9641, 0.01096, 0.9634, 0.1408, 0.955, 0.1423, 0.955, 0.1416, 0.9634, 0.1401, 0.9634, 0.1401, 0.955, 0.1416, 0.955, 0.1408, 0.9634, 0.1393, 0.9634, 0.1393, 0.955, 0.1408, 0.955, 0.14, 0.9634, 0.1384, 0.9634, 0.1384, 0.955, 0.14, 0.955, 0.1391, 0.9634, 0.1375, 0.9835, 0.007171, 0.9676, 0.01097, 0.9675, 0.01007, 0.9835, 0.006268, 0.9835, 0.006268, 0.9675, 0.01007, 0.9675, 0.009197, 0.9834, 0.0054, 0.9834, 0.0054, 0.9675, 0.009197, 0.9674, 0.008397, 0.9834, 0.004601, 0.9834, 0.004601, 0.9674, 0.008397, 0.9673, 0.007696, 0.9833, 0.003899, 0.9862, 0.1335, 0.9702, 0.1381, 0.9703, 0.1374, 0.9863, 0.1328, 0.9863, 0.1328, 0.9703, 0.1374, 0.9704, 0.1366, 0.9863, 0.132, 0.9863, 0.132, 0.9704, 0.1366, 0.9705, 0.1358, 0.9864, 0.1311, 0.9864, 0.1311, 0.9705, 0.1358, 0.9705, 0.1348, 0.9864, 0.1302, 0.9821, 0.02039, 0.9812, 0.01824, 0.9821, 0.01824, 0.983, 0.02039, 0.983, 0.02039, 0.9821, 0.01824, 0.983, 0.01825, 0.9839, 0.0204, 0.9839, 0.0204, 0.983, 0.01825, 0.9839, 0.01825, 0.9848, 0.0204, 0.9848, 0.0204, 0.9839, 0.01825, 0.9847, 0.01825, 0.9856, 0.0204, 0.9551, 0.08743, 0.9635, 0.0859, 0.9635, 0.0866, 0.9551, 0.08813, 0.9551, 0.08813, 0.9635, 0.0866, 0.9635, 0.0874, 0.9551, 0.08893, 0.9551, 0.08893, 0.9635, 0.0874, 0.9635, 0.08826, 0.9551, 0.0898, 0.9551, 0.0898, 0.9635, 0.08826, 0.9635, 0.08917, 0.9551, 0.0907, 0.9685, 0.01467, 0.9844, 0.01087, 0.9844, 0.01177, 0.9685, 0.01557, 0.9685, 0.01557, 0.9844, 0.01177, 0.9844, 0.01264, 0.9684, 0.01644, 0.9684, 0.01644, 0.9844, 0.01264, 0.9843, 0.01344, 0.9684, 0.01724, 0.9684, 0.01724, 0.9843, 0.01344, 0.9842, 0.01414, 0.9683, 0.01794, 0.9829, 0.07859, 0.967, 0.08319, 0.9669, 0.08249, 0.9828, 0.07789, 0.9828, 0.07789, 0.9669, 0.08249, 0.9668, 0.08169, 0.9827, 0.07709, 0.9827, 0.07709, 0.9668, 0.08169, 0.9668, 0.08082, 0.9827, 0.07622, 0.9827, 0.07622, 0.9668, 0.08082, 0.9668, 0.07992, 0.9827, 0.07532, 0.9812, 0.01824, 0.9653, 0.02204, 0.9653, 0.02114, 0.9812, 0.01734, 0.9812, 0.01734, 0.9653, 0.02114, 0.9654, 0.02027, 0.9813, 0.01647, 0.9813, 0.01647, 0.9654, 0.02027, 0.9654, 0.01947, 0.9814, 0.01567, 0.9814, 0.01567, 0.9654, 0.01947, 0.9655, 0.01877, 0.9815, 0.01497, 0.9703, 0.08322, 0.9862, 0.07862, 0.9863, 0.07932, 0.9704, 0.08392, 0.9704, 0.08392, 0.9863, 0.07932, 0.9864, 0.08012, 0.9705, 0.08472, 0.9705, 0.08472, 0.9864, 0.08012, 0.9865, 0.08099, 0.9705, 0.08559, 0.9705, 0.08559, 0.9865, 0.08099, 0.9865, 0.08189, 0.9706, 0.08649, 0.9865, 0.08189, 0.9864, 0.1302, 0.9705, 0.1348, 0.9706, 0.08649])
me_cube.materials.append(mat_material)
me_cube.use_mirror_vertex_groups = False
me_cube.update()
me_plane = bpy.data.meshes.new('Plane')
me_plane.from_pydata([(-0.2878, -0.1327, 0.0), (0.2092, -0.1327, 0.0), (-0.2878, 0.05107, 0.0), (0.2092, 0.05107, 0.0), (-0.03932, -0.1327, 0.0), (-0.03932, 0.1324, 0.0), (-0.2878, -0.1327, -0.08668), (0.2092, -0.1327, -0.08668), (-0.2878, 0.05107, -0.08668), (0.2092, 0.05107, -0.08668), (-0.03932, -0.1327, -0.08668), (-0.03932, 0.1324, -0.08668)], [], [(4, 5, 3, 1), (0, 2, 5, 4), (10, 7, 9, 11), (6, 10, 11, 8), (0, 6, 10, 4), (1, 7, 9, 3), (2, 8, 6, 0), (3, 9, 11, 5), (5, 11, 8, 2), (4, 10, 7, 1)])
_uv = me_plane.uv_layers.new(name='UVMap')
_uv.uv.foreach_set('vector', [1.544e-08, 0.3532, 0.3768, 0.3532, 0.2612, 0.7064, 3.088e-08, 0.7064, 0.0, 0.0, 0.2612, -1.142e-08, 0.3768, 0.3532, 1.544e-08, 0.3532, 0.3768, 0.3532, 0.3768, 4.71e-09, 0.6379, -6.705e-09, 0.7536, 0.3532, 0.3768, 0.7064, 0.3768, 0.3532, 0.7536, 0.3532, 0.6379, 0.7064, 0.7536, 9.42e-09, 0.8768, 4.035e-09, 0.8768, 0.3532, 0.7536, 0.3532, 2.348e-09, 0.7064, 0.1232, 0.7064, 0.1232, 0.9676, 1.376e-08, 0.9676, 0.1232, 0.7064, 0.2464, 0.7064, 0.2464, 0.9676, 0.1232, 0.9676, 0.8768, 2.521e-08, 1.0, 1.983e-08, 1.0, 0.3717, 0.8768, 0.3717, 0.8768, 0.3717, 1.0, 0.3717, 1.0, 0.6713, 0.8768, 0.6713, 0.7536, 0.3532, 0.8768, 0.3532, 0.8768, 0.7064, 0.7536, 0.7064])
me_plane.materials.append(mat_material_001)
me_plane.update()

# ---- objects
ob_board = bpy.data.objects.new('Board', me_cube)
ob_empty = bpy.data.objects.new('Empty', None)
ob_green_go = bpy.data.objects.new('green_go', me_plane)

# ---- transforms, parenting, visibility, modifiers, constraints
ob_board.location = (0.0, 0.0, 0.0)
ob_board.lock_rotations_4d = False
ob_board.empty_display_type = 'ARROWS'
ob_board.lineart.crease_threshold = 0.0
ob_empty.location = (0.0, 0.0, 0.0)
ob_empty.scale = (0.1154, 0.1154, 0.1154)
ob_empty.empty_display_type = 'IMAGE'
ob_empty.empty_display_size = 4.318
ob_empty.empty_image_offset = (-0.579, -0.5)
ob_green_go.location = (0.0, 0.0, 0.0)

# ---- collection membership
col_collection.objects.link(ob_board)
col_collection.objects.link(ob_empty)
col_collection.objects.link(ob_green_go)

# ---- scene / render settings (as saved in the file)
scene.frame_start = 1; scene.frame_end = 250; scene.frame_set(1)
scene.render.engine = 'BLENDER_EEVEE_NEXT'
scene.cycles.sampling_pattern = 'TABULATED_SOBOL'
scene.view_settings.view_transform = 'Filmic'
bpy.context.view_layer.update()

# ---- added for rendering (the .blend has no active camera and no usable light): camera, sun
cam_auto = bpy.data.cameras.new('AutoCamera')
cam_auto.lens = 50.0
cam_auto.sensor_width = 36.0
cam_auto.clip_end = 1000.0
ob_auto_camera = bpy.data.objects.new('AutoCamera', cam_auto)
scene.collection.objects.link(ob_auto_camera)
ob_auto_camera.location = (5.78456, -6.71347, 4.79945)
ob_auto_camera.rotation_euler = (1.09748, -7.21219e-08, 0.694738)
scene.camera = ob_auto_camera
light_auto_sun = bpy.data.lights.new('AutoSun', 'SUN')
light_auto_sun.energy = 3.0
light_auto_sun.angle = 0.0523599
ob_auto_sun = bpy.data.objects.new('AutoSun', light_auto_sun)
scene.collection.objects.link(ob_auto_sun)
ob_auto_sun.rotation_euler = (0.872665, 0.174533, 0.523599)
bpy.context.view_layer.update()
